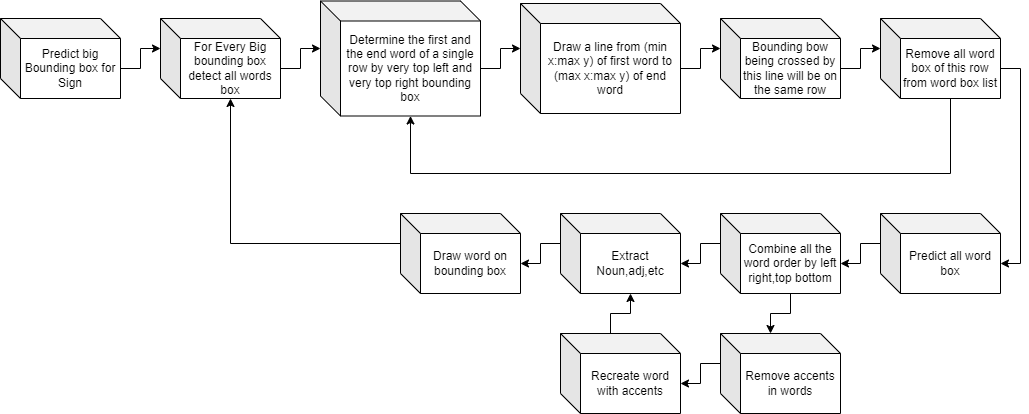

The diagram above was exported from draw.io. Its source (the exported page's mxGraphModel, read from the mxfile embedded in the PNG):
<mxGraphModel dx="1038" dy="579" grid="1" gridSize="10" guides="1" tooltips="1" connect="1" arrows="1" fold="1" page="1" pageScale="1" pageWidth="1200" pageHeight="1920" math="0" shadow="0">
  <root>
    <mxCell id="0" />
    <mxCell id="1" parent="0" />
    <mxCell id="ieWWdCV9nT8eEHSgplYZ-8" style="edgeStyle=orthogonalEdgeStyle;rounded=0;orthogonalLoop=1;jettySize=auto;html=1;exitX=0;exitY=0;exitDx=120;exitDy=50;exitPerimeter=0;entryX=0;entryY=0;entryDx=0;entryDy=30;entryPerimeter=0;" edge="1" parent="1" source="ieWWdCV9nT8eEHSgplYZ-1" target="ieWWdCV9nT8eEHSgplYZ-2">
      <mxGeometry relative="1" as="geometry" />
    </mxCell>
    <mxCell id="ieWWdCV9nT8eEHSgplYZ-1" value="Predict big Bounding box for Sign" style="shape=cube;whiteSpace=wrap;html=1;boundedLbl=1;backgroundOutline=1;darkOpacity=0.05;darkOpacity2=0.1;" vertex="1" parent="1">
      <mxGeometry x="120" y="245" width="120" height="80" as="geometry" />
    </mxCell>
    <mxCell id="ieWWdCV9nT8eEHSgplYZ-9" style="edgeStyle=orthogonalEdgeStyle;rounded=0;orthogonalLoop=1;jettySize=auto;html=1;exitX=0;exitY=0;exitDx=120;exitDy=50;exitPerimeter=0;entryX=0;entryY=0;entryDx=0;entryDy=47.5;entryPerimeter=0;" edge="1" parent="1" source="ieWWdCV9nT8eEHSgplYZ-2" target="ieWWdCV9nT8eEHSgplYZ-4">
      <mxGeometry relative="1" as="geometry" />
    </mxCell>
    <mxCell id="ieWWdCV9nT8eEHSgplYZ-2" value="For Every Big bounding box detect all words box" style="shape=cube;whiteSpace=wrap;html=1;boundedLbl=1;backgroundOutline=1;darkOpacity=0.05;darkOpacity2=0.1;" vertex="1" parent="1">
      <mxGeometry x="280" y="245" width="120" height="80" as="geometry" />
    </mxCell>
    <mxCell id="ieWWdCV9nT8eEHSgplYZ-11" style="edgeStyle=orthogonalEdgeStyle;rounded=0;orthogonalLoop=1;jettySize=auto;html=1;exitX=0;exitY=0;exitDx=160;exitDy=65;exitPerimeter=0;entryX=0;entryY=0;entryDx=0;entryDy=30;entryPerimeter=0;" edge="1" parent="1" source="ieWWdCV9nT8eEHSgplYZ-3" target="ieWWdCV9nT8eEHSgplYZ-5">
      <mxGeometry relative="1" as="geometry" />
    </mxCell>
    <mxCell id="ieWWdCV9nT8eEHSgplYZ-3" value="Draw a line from (min x:max y) of first word to (max x:max y) of end word" style="shape=cube;whiteSpace=wrap;html=1;boundedLbl=1;backgroundOutline=1;darkOpacity=0.05;darkOpacity2=0.1;" vertex="1" parent="1">
      <mxGeometry x="640" y="230" width="160" height="110" as="geometry" />
    </mxCell>
    <mxCell id="ieWWdCV9nT8eEHSgplYZ-10" style="edgeStyle=orthogonalEdgeStyle;rounded=0;orthogonalLoop=1;jettySize=auto;html=1;exitX=0;exitY=0;exitDx=160;exitDy=67.5;exitPerimeter=0;entryX=0;entryY=0;entryDx=0;entryDy=45;entryPerimeter=0;" edge="1" parent="1" source="ieWWdCV9nT8eEHSgplYZ-4" target="ieWWdCV9nT8eEHSgplYZ-3">
      <mxGeometry relative="1" as="geometry" />
    </mxCell>
    <mxCell id="ieWWdCV9nT8eEHSgplYZ-4" value="Determine the first and the end word of a single row by very top left and very top right bounding box" style="shape=cube;whiteSpace=wrap;html=1;boundedLbl=1;backgroundOutline=1;darkOpacity=0.05;darkOpacity2=0.1;" vertex="1" parent="1">
      <mxGeometry x="440" y="227.5" width="160" height="115" as="geometry" />
    </mxCell>
    <mxCell id="ieWWdCV9nT8eEHSgplYZ-12" style="edgeStyle=orthogonalEdgeStyle;rounded=0;orthogonalLoop=1;jettySize=auto;html=1;exitX=0;exitY=0;exitDx=120;exitDy=50;exitPerimeter=0;entryX=0;entryY=0;entryDx=0;entryDy=30;entryPerimeter=0;" edge="1" parent="1" source="ieWWdCV9nT8eEHSgplYZ-5" target="ieWWdCV9nT8eEHSgplYZ-6">
      <mxGeometry relative="1" as="geometry" />
    </mxCell>
    <mxCell id="ieWWdCV9nT8eEHSgplYZ-5" value="Bounding bow being crossed by this line will be on the same row" style="shape=cube;whiteSpace=wrap;html=1;boundedLbl=1;backgroundOutline=1;darkOpacity=0.05;darkOpacity2=0.1;" vertex="1" parent="1">
      <mxGeometry x="840" y="245" width="120" height="80" as="geometry" />
    </mxCell>
    <mxCell id="ieWWdCV9nT8eEHSgplYZ-20" style="edgeStyle=orthogonalEdgeStyle;rounded=0;orthogonalLoop=1;jettySize=auto;html=1;exitX=0;exitY=0;exitDx=120;exitDy=50;exitPerimeter=0;entryX=0;entryY=0;entryDx=120;entryDy=50;entryPerimeter=0;" edge="1" parent="1" source="ieWWdCV9nT8eEHSgplYZ-6" target="ieWWdCV9nT8eEHSgplYZ-14">
      <mxGeometry relative="1" as="geometry" />
    </mxCell>
    <mxCell id="ieWWdCV9nT8eEHSgplYZ-6" value="Remove all word box of this row from word box list" style="shape=cube;whiteSpace=wrap;html=1;boundedLbl=1;backgroundOutline=1;darkOpacity=0.05;darkOpacity2=0.1;" vertex="1" parent="1">
      <mxGeometry x="1000" y="245" width="120" height="80" as="geometry" />
    </mxCell>
    <mxCell id="ieWWdCV9nT8eEHSgplYZ-7" value="" style="endArrow=classic;html=1;rounded=0;exitX=0;exitY=0;exitDx=70;exitDy=80;exitPerimeter=0;entryX=0;entryY=0;entryDx=90;entryDy=115;entryPerimeter=0;" edge="1" parent="1" source="ieWWdCV9nT8eEHSgplYZ-6" target="ieWWdCV9nT8eEHSgplYZ-4">
      <mxGeometry width="50" height="50" relative="1" as="geometry">
        <mxPoint x="730" y="470" as="sourcePoint" />
        <mxPoint x="780" y="420" as="targetPoint" />
        <Array as="points">
          <mxPoint x="1070" y="400" />
          <mxPoint x="530" y="400" />
        </Array>
      </mxGeometry>
    </mxCell>
    <mxCell id="ieWWdCV9nT8eEHSgplYZ-22" style="edgeStyle=orthogonalEdgeStyle;rounded=0;orthogonalLoop=1;jettySize=auto;html=1;exitX=0;exitY=0;exitDx=0;exitDy=30;exitPerimeter=0;entryX=0;entryY=0;entryDx=120;entryDy=50;entryPerimeter=0;" edge="1" parent="1" source="ieWWdCV9nT8eEHSgplYZ-13" target="ieWWdCV9nT8eEHSgplYZ-15">
      <mxGeometry relative="1" as="geometry" />
    </mxCell>
    <mxCell id="ieWWdCV9nT8eEHSgplYZ-23" style="edgeStyle=orthogonalEdgeStyle;rounded=0;orthogonalLoop=1;jettySize=auto;html=1;exitX=0;exitY=0;exitDx=70;exitDy=80;exitPerimeter=0;entryX=0;entryY=0;entryDx=50;entryDy=0;entryPerimeter=0;" edge="1" parent="1" source="ieWWdCV9nT8eEHSgplYZ-13" target="ieWWdCV9nT8eEHSgplYZ-16">
      <mxGeometry relative="1" as="geometry" />
    </mxCell>
    <mxCell id="ieWWdCV9nT8eEHSgplYZ-13" value="Combine all the word order by left right,top bottom" style="shape=cube;whiteSpace=wrap;html=1;boundedLbl=1;backgroundOutline=1;darkOpacity=0.05;darkOpacity2=0.1;" vertex="1" parent="1">
      <mxGeometry x="840" y="440" width="120" height="80" as="geometry" />
    </mxCell>
    <mxCell id="ieWWdCV9nT8eEHSgplYZ-21" style="edgeStyle=orthogonalEdgeStyle;rounded=0;orthogonalLoop=1;jettySize=auto;html=1;exitX=0;exitY=0;exitDx=0;exitDy=30;exitPerimeter=0;entryX=0;entryY=0;entryDx=120;entryDy=50;entryPerimeter=0;" edge="1" parent="1" source="ieWWdCV9nT8eEHSgplYZ-14" target="ieWWdCV9nT8eEHSgplYZ-13">
      <mxGeometry relative="1" as="geometry" />
    </mxCell>
    <mxCell id="ieWWdCV9nT8eEHSgplYZ-14" value="Predict all word box" style="shape=cube;whiteSpace=wrap;html=1;boundedLbl=1;backgroundOutline=1;darkOpacity=0.05;darkOpacity2=0.1;" vertex="1" parent="1">
      <mxGeometry x="1000" y="440" width="120" height="80" as="geometry" />
    </mxCell>
    <mxCell id="ieWWdCV9nT8eEHSgplYZ-19" style="edgeStyle=orthogonalEdgeStyle;rounded=0;orthogonalLoop=1;jettySize=auto;html=1;exitX=0;exitY=0;exitDx=0;exitDy=30;exitPerimeter=0;entryX=0;entryY=0;entryDx=120;entryDy=50;entryPerimeter=0;" edge="1" parent="1" source="ieWWdCV9nT8eEHSgplYZ-15" target="ieWWdCV9nT8eEHSgplYZ-18">
      <mxGeometry relative="1" as="geometry" />
    </mxCell>
    <mxCell id="ieWWdCV9nT8eEHSgplYZ-15" value="Extract Noun,adj,etc" style="shape=cube;whiteSpace=wrap;html=1;boundedLbl=1;backgroundOutline=1;darkOpacity=0.05;darkOpacity2=0.1;" vertex="1" parent="1">
      <mxGeometry x="680" y="440" width="120" height="80" as="geometry" />
    </mxCell>
    <mxCell id="ieWWdCV9nT8eEHSgplYZ-24" style="edgeStyle=orthogonalEdgeStyle;rounded=0;orthogonalLoop=1;jettySize=auto;html=1;exitX=0;exitY=0;exitDx=0;exitDy=30;exitPerimeter=0;entryX=0;entryY=0;entryDx=120;entryDy=50;entryPerimeter=0;" edge="1" parent="1" source="ieWWdCV9nT8eEHSgplYZ-16" target="ieWWdCV9nT8eEHSgplYZ-17">
      <mxGeometry relative="1" as="geometry" />
    </mxCell>
    <mxCell id="ieWWdCV9nT8eEHSgplYZ-16" value="Remove accents in words" style="shape=cube;whiteSpace=wrap;html=1;boundedLbl=1;backgroundOutline=1;darkOpacity=0.05;darkOpacity2=0.1;" vertex="1" parent="1">
      <mxGeometry x="840" y="560" width="120" height="80" as="geometry" />
    </mxCell>
    <mxCell id="ieWWdCV9nT8eEHSgplYZ-25" style="edgeStyle=orthogonalEdgeStyle;rounded=0;orthogonalLoop=1;jettySize=auto;html=1;exitX=0;exitY=0;exitDx=50;exitDy=0;exitPerimeter=0;entryX=0;entryY=0;entryDx=70;entryDy=80;entryPerimeter=0;" edge="1" parent="1" source="ieWWdCV9nT8eEHSgplYZ-17" target="ieWWdCV9nT8eEHSgplYZ-15">
      <mxGeometry relative="1" as="geometry" />
    </mxCell>
    <mxCell id="ieWWdCV9nT8eEHSgplYZ-17" value="Recreate word with accents" style="shape=cube;whiteSpace=wrap;html=1;boundedLbl=1;backgroundOutline=1;darkOpacity=0.05;darkOpacity2=0.1;" vertex="1" parent="1">
      <mxGeometry x="680" y="560" width="120" height="80" as="geometry" />
    </mxCell>
    <mxCell id="ieWWdCV9nT8eEHSgplYZ-26" style="edgeStyle=orthogonalEdgeStyle;rounded=0;orthogonalLoop=1;jettySize=auto;html=1;exitX=0;exitY=0;exitDx=0;exitDy=30;exitPerimeter=0;entryX=0;entryY=0;entryDx=70;entryDy=80;entryPerimeter=0;" edge="1" parent="1" source="ieWWdCV9nT8eEHSgplYZ-18" target="ieWWdCV9nT8eEHSgplYZ-2">
      <mxGeometry relative="1" as="geometry">
        <Array as="points">
          <mxPoint x="350" y="470" />
        </Array>
      </mxGeometry>
    </mxCell>
    <mxCell id="ieWWdCV9nT8eEHSgplYZ-18" value="Draw word on bounding box" style="shape=cube;whiteSpace=wrap;html=1;boundedLbl=1;backgroundOutline=1;darkOpacity=0.05;darkOpacity2=0.1;" vertex="1" parent="1">
      <mxGeometry x="520" y="440" width="120" height="80" as="geometry" />
    </mxCell>
  </root>
</mxGraphModel>